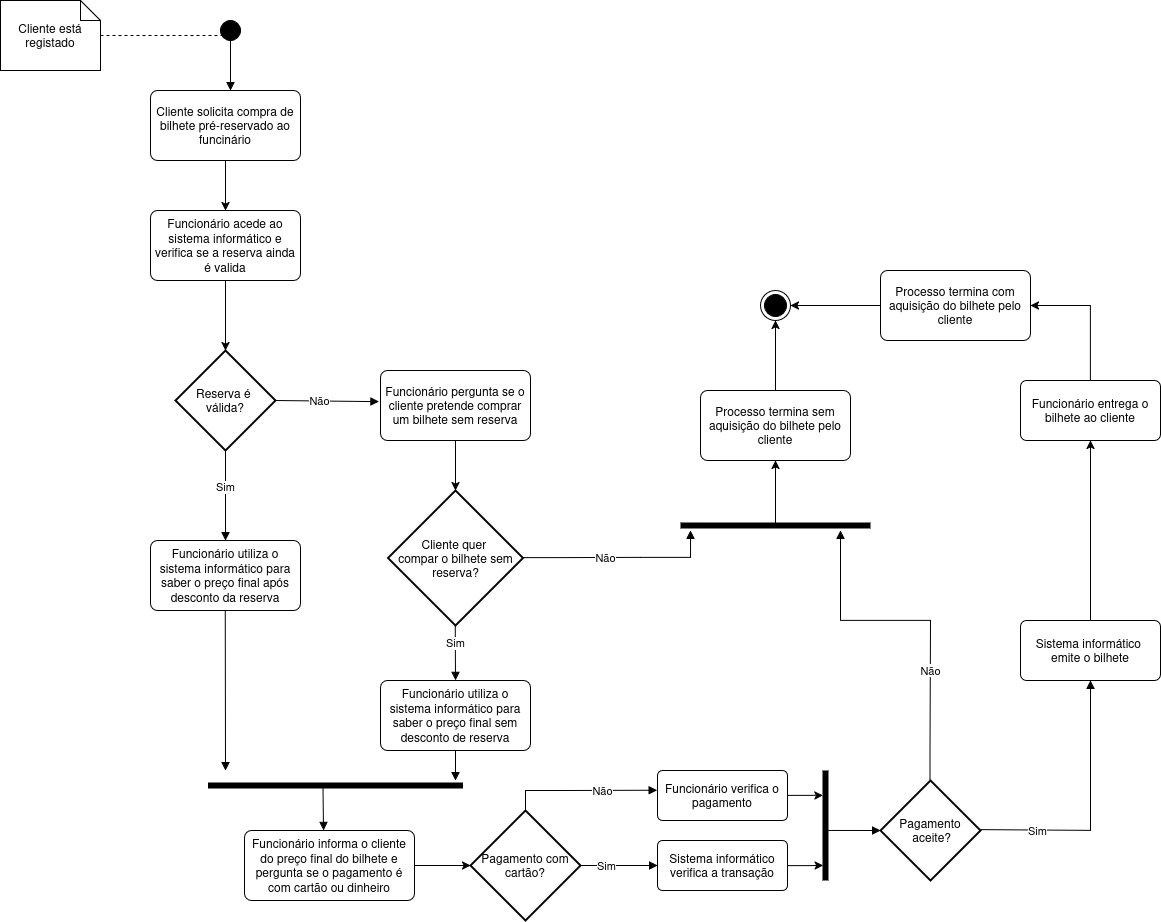

The diagram above was exported from draw.io. Its source (the exported page's mxGraphModel, read from the mxfile embedded in the PNG):
<mxGraphModel dx="2049" dy="1129" grid="1" gridSize="10" guides="1" tooltips="1" connect="1" arrows="1" fold="1" page="1" pageScale="1" pageWidth="827" pageHeight="1169" math="0" shadow="0">
  <root>
    <mxCell id="0" />
    <mxCell id="1" parent="0" />
    <mxCell id="VTVtwpCbK4Fh5dqIdw2J-3" style="edgeStyle=orthogonalEdgeStyle;rounded=0;orthogonalLoop=1;jettySize=auto;html=1;dashed=1;endArrow=none;startFill=0;" edge="1" parent="1" source="VTVtwpCbK4Fh5dqIdw2J-1">
      <mxGeometry relative="1" as="geometry">
        <mxPoint x="400" y="85" as="targetPoint" />
      </mxGeometry>
    </mxCell>
    <mxCell id="VTVtwpCbK4Fh5dqIdw2J-1" value="Cliente está registado" style="shape=note;size=20;whiteSpace=wrap;html=1;" vertex="1" parent="1">
      <mxGeometry x="170" y="50" width="100" height="70" as="geometry" />
    </mxCell>
    <mxCell id="VTVtwpCbK4Fh5dqIdw2J-2" value="" style="html=1;verticalAlign=bottom;startArrow=oval;startFill=1;endArrow=block;startSize=20;curved=0;rounded=0;targetPerimeterSpacing=0;endSize=6;" edge="1" parent="1">
      <mxGeometry width="60" relative="1" as="geometry">
        <mxPoint x="400" y="80" as="sourcePoint" />
        <mxPoint x="400" y="140" as="targetPoint" />
      </mxGeometry>
    </mxCell>
    <mxCell id="VTVtwpCbK4Fh5dqIdw2J-5" style="edgeStyle=orthogonalEdgeStyle;rounded=0;orthogonalLoop=1;jettySize=auto;html=1;" edge="1" parent="1" source="VTVtwpCbK4Fh5dqIdw2J-4" target="VTVtwpCbK4Fh5dqIdw2J-6">
      <mxGeometry relative="1" as="geometry">
        <mxPoint x="395" y="350" as="targetPoint" />
      </mxGeometry>
    </mxCell>
    <mxCell id="VTVtwpCbK4Fh5dqIdw2J-4" value="Cliente solicita compra de bilhete pré-reservado ao funcinário" style="rounded=1;arcSize=10;whiteSpace=wrap;html=1;align=center;" vertex="1" parent="1">
      <mxGeometry x="320" y="140" width="150" height="70" as="geometry" />
    </mxCell>
    <mxCell id="VTVtwpCbK4Fh5dqIdw2J-6" value="Funcionário acede ao sistema informático e verifica se a reserva ainda é valida" style="rounded=1;arcSize=10;whiteSpace=wrap;html=1;align=center;" vertex="1" parent="1">
      <mxGeometry x="320" y="260" width="150" height="70" as="geometry" />
    </mxCell>
    <mxCell id="VTVtwpCbK4Fh5dqIdw2J-8" value="&lt;div&gt;Reserva é&amp;nbsp;&lt;/div&gt;&lt;div&gt;válida?&lt;/div&gt;" style="strokeWidth=2;html=1;shape=mxgraph.flowchart.decision;whiteSpace=wrap;" vertex="1" parent="1">
      <mxGeometry x="345" y="400" width="100" height="100" as="geometry" />
    </mxCell>
    <mxCell id="VTVtwpCbK4Fh5dqIdw2J-9" style="edgeStyle=orthogonalEdgeStyle;rounded=0;orthogonalLoop=1;jettySize=auto;html=1;entryX=0.5;entryY=0;entryDx=0;entryDy=0;entryPerimeter=0;" edge="1" parent="1" source="VTVtwpCbK4Fh5dqIdw2J-6" target="VTVtwpCbK4Fh5dqIdw2J-8">
      <mxGeometry relative="1" as="geometry" />
    </mxCell>
    <mxCell id="VTVtwpCbK4Fh5dqIdw2J-10" value="Sim" style="html=1;verticalAlign=bottom;endArrow=block;curved=0;rounded=0;exitX=0.5;exitY=1;exitDx=0;exitDy=0;exitPerimeter=0;" edge="1" parent="1" source="VTVtwpCbK4Fh5dqIdw2J-8">
      <mxGeometry width="80" relative="1" as="geometry">
        <mxPoint x="330" y="490" as="sourcePoint" />
        <mxPoint x="395" y="590" as="targetPoint" />
      </mxGeometry>
    </mxCell>
    <mxCell id="VTVtwpCbK4Fh5dqIdw2J-12" value="Não" style="endArrow=block;endSize=6;endFill=1;html=1;rounded=0;exitX=1;exitY=0.5;exitDx=0;exitDy=0;exitPerimeter=0;entryX=-0.01;entryY=0.445;entryDx=0;entryDy=0;entryPerimeter=0;" edge="1" parent="1" source="VTVtwpCbK4Fh5dqIdw2J-8" target="VTVtwpCbK4Fh5dqIdw2J-14">
      <mxGeometry x="-0.1429" width="160" relative="1" as="geometry">
        <mxPoint x="380" y="510" as="sourcePoint" />
        <mxPoint x="550" y="500" as="targetPoint" />
        <Array as="points" />
        <mxPoint as="offset" />
      </mxGeometry>
    </mxCell>
    <mxCell id="VTVtwpCbK4Fh5dqIdw2J-14" value="Funcionário pergunta se o cliente pretende comprar um bilhete sem reserva" style="rounded=1;arcSize=10;whiteSpace=wrap;html=1;align=center;" vertex="1" parent="1">
      <mxGeometry x="550" y="420" width="150" height="70" as="geometry" />
    </mxCell>
    <mxCell id="VTVtwpCbK4Fh5dqIdw2J-15" style="edgeStyle=orthogonalEdgeStyle;rounded=0;orthogonalLoop=1;jettySize=auto;html=1;" edge="1" parent="1" source="VTVtwpCbK4Fh5dqIdw2J-14">
      <mxGeometry relative="1" as="geometry">
        <mxPoint x="625" y="540" as="targetPoint" />
      </mxGeometry>
    </mxCell>
    <mxCell id="VTVtwpCbK4Fh5dqIdw2J-16" value="&lt;div&gt;Cliente quer&amp;nbsp;&lt;/div&gt;&lt;div&gt;compar o bilhete sem reserva?&lt;/div&gt;" style="strokeWidth=2;html=1;shape=mxgraph.flowchart.decision;whiteSpace=wrap;" vertex="1" parent="1">
      <mxGeometry x="557.5" y="540" width="135" height="135" as="geometry" />
    </mxCell>
    <mxCell id="VTVtwpCbK4Fh5dqIdw2J-19" value="Não" style="endArrow=block;endSize=6;endFill=1;html=1;rounded=0;exitX=1;exitY=0.5;exitDx=0;exitDy=0;exitPerimeter=0;entryX=0.053;entryY=1;entryDx=0;entryDy=0;entryPerimeter=0;" edge="1" parent="1" target="VTVtwpCbK4Fh5dqIdw2J-61">
      <mxGeometry x="-0.1429" width="160" relative="1" as="geometry">
        <mxPoint x="692.5" y="607.2599999999999" as="sourcePoint" />
        <mxPoint x="920" y="607" as="targetPoint" />
        <Array as="points">
          <mxPoint x="727.5" y="607.2599999999999" />
          <mxPoint x="810" y="607" />
          <mxPoint x="860" y="607" />
        </Array>
        <mxPoint as="offset" />
      </mxGeometry>
    </mxCell>
    <mxCell id="VTVtwpCbK4Fh5dqIdw2J-20" value="Sim" style="html=1;verticalAlign=bottom;endArrow=block;curved=0;rounded=0;exitX=0.5;exitY=1;exitDx=0;exitDy=0;exitPerimeter=0;" edge="1" parent="1">
      <mxGeometry width="80" relative="1" as="geometry">
        <mxPoint x="624.76" y="675" as="sourcePoint" />
        <mxPoint x="625" y="730" as="targetPoint" />
      </mxGeometry>
    </mxCell>
    <mxCell id="VTVtwpCbK4Fh5dqIdw2J-21" value="Funcionário utiliza o sistema informático para saber o preço final após desconto da reserva" style="rounded=1;arcSize=10;whiteSpace=wrap;html=1;align=center;" vertex="1" parent="1">
      <mxGeometry x="320" y="590" width="150" height="70" as="geometry" />
    </mxCell>
    <mxCell id="VTVtwpCbK4Fh5dqIdw2J-23" value="Funcionário informa o cliente do preço final do bilhete e pergunta se o pagamento é com cartão ou dinheiro" style="rounded=1;arcSize=10;whiteSpace=wrap;html=1;align=center;" vertex="1" parent="1">
      <mxGeometry x="414" y="880" width="170" height="70" as="geometry" />
    </mxCell>
    <mxCell id="VTVtwpCbK4Fh5dqIdw2J-26" value="Funcionário utiliza o sistema informático para saber o preço final sem desconto de reserva" style="rounded=1;arcSize=10;whiteSpace=wrap;html=1;align=center;" vertex="1" parent="1">
      <mxGeometry x="550" y="730" width="150" height="70" as="geometry" />
    </mxCell>
    <mxCell id="VTVtwpCbK4Fh5dqIdw2J-28" value="" style="line;strokeWidth=6;fillColor=none;align=left;verticalAlign=middle;spacingTop=-1;spacingLeft=3;spacingRight=3;rotatable=0;labelPosition=right;points=[];portConstraint=eastwest;strokeColor=inherit;" vertex="1" parent="1">
      <mxGeometry x="377.5" y="830" width="255" height="10" as="geometry" />
    </mxCell>
    <mxCell id="VTVtwpCbK4Fh5dqIdw2J-32" value="" style="endArrow=block;html=1;rounded=0;exitX=0.5;exitY=1;exitDx=0;exitDy=0;endFill=1;" edge="1" parent="1" source="VTVtwpCbK4Fh5dqIdw2J-26">
      <mxGeometry width="50" height="50" relative="1" as="geometry">
        <mxPoint x="580" y="890" as="sourcePoint" />
        <mxPoint x="625" y="830" as="targetPoint" />
      </mxGeometry>
    </mxCell>
    <mxCell id="VTVtwpCbK4Fh5dqIdw2J-36" value="" style="endArrow=block;html=1;rounded=0;exitX=0.451;exitY=0.763;exitDx=0;exitDy=0;endFill=1;exitPerimeter=0;" edge="1" parent="1" source="VTVtwpCbK4Fh5dqIdw2J-28">
      <mxGeometry width="50" height="50" relative="1" as="geometry">
        <mxPoint x="495.5" y="908" as="sourcePoint" />
        <mxPoint x="493" y="880" as="targetPoint" />
      </mxGeometry>
    </mxCell>
    <mxCell id="VTVtwpCbK4Fh5dqIdw2J-38" value="Pagamento com cartão?" style="strokeWidth=2;html=1;shape=mxgraph.flowchart.decision;whiteSpace=wrap;" vertex="1" parent="1">
      <mxGeometry x="640" y="860" width="110" height="110" as="geometry" />
    </mxCell>
    <mxCell id="VTVtwpCbK4Fh5dqIdw2J-39" style="edgeStyle=orthogonalEdgeStyle;rounded=0;orthogonalLoop=1;jettySize=auto;html=1;entryX=0;entryY=0.5;entryDx=0;entryDy=0;entryPerimeter=0;exitX=1;exitY=0.5;exitDx=0;exitDy=0;" edge="1" parent="1" source="VTVtwpCbK4Fh5dqIdw2J-23" target="VTVtwpCbK4Fh5dqIdw2J-38">
      <mxGeometry relative="1" as="geometry" />
    </mxCell>
    <mxCell id="VTVtwpCbK4Fh5dqIdw2J-41" value="Não" style="endArrow=block;endSize=6;endFill=1;html=1;rounded=0;exitX=0.5;exitY=0;exitDx=0;exitDy=0;exitPerimeter=0;entryX=-0.002;entryY=0.394;entryDx=0;entryDy=0;entryPerimeter=0;" edge="1" parent="1" source="VTVtwpCbK4Fh5dqIdw2J-38" target="VTVtwpCbK4Fh5dqIdw2J-56">
      <mxGeometry x="0.2727" width="160" relative="1" as="geometry">
        <mxPoint x="770" y="860" as="sourcePoint" />
        <mxPoint x="840" y="840" as="targetPoint" />
        <Array as="points">
          <mxPoint x="695" y="840" />
          <mxPoint x="735" y="840" />
        </Array>
        <mxPoint as="offset" />
      </mxGeometry>
    </mxCell>
    <mxCell id="VTVtwpCbK4Fh5dqIdw2J-43" value="" style="line;strokeWidth=6;fillColor=none;align=left;verticalAlign=middle;spacingTop=-1;spacingLeft=3;spacingRight=3;rotatable=0;labelPosition=right;points=[];portConstraint=eastwest;strokeColor=inherit;direction=south;" vertex="1" parent="1">
      <mxGeometry x="990" y="820" width="10" height="110" as="geometry" />
    </mxCell>
    <mxCell id="VTVtwpCbK4Fh5dqIdw2J-44" value="&lt;div&gt;Pagamento&lt;/div&gt;&lt;div&gt;&amp;nbsp;aceite?&lt;/div&gt;" style="strokeWidth=2;html=1;shape=mxgraph.flowchart.decision;whiteSpace=wrap;" vertex="1" parent="1">
      <mxGeometry x="1050" y="830" width="100" height="100" as="geometry" />
    </mxCell>
    <mxCell id="VTVtwpCbK4Fh5dqIdw2J-46" value="Não" style="endArrow=block;endSize=6;endFill=1;html=1;rounded=0;" edge="1" parent="1">
      <mxGeometry x="-0.3529" width="160" relative="1" as="geometry">
        <mxPoint x="1099.5" y="830" as="sourcePoint" />
        <mxPoint x="1010" y="580" as="targetPoint" />
        <Array as="points">
          <mxPoint x="1099.5" y="800" />
          <mxPoint x="1100" y="670" />
          <mxPoint x="1010" y="670" />
          <mxPoint x="1010" y="580" />
        </Array>
        <mxPoint as="offset" />
      </mxGeometry>
    </mxCell>
    <mxCell id="VTVtwpCbK4Fh5dqIdw2J-47" value="" style="ellipse;html=1;shape=endState;fillColor=#000000;strokeColor=#000000;" vertex="1" parent="1">
      <mxGeometry x="930" y="340" width="30" height="30" as="geometry" />
    </mxCell>
    <mxCell id="VTVtwpCbK4Fh5dqIdw2J-48" value="" style="endArrow=block;html=1;rounded=0;exitX=0.5;exitY=1;exitDx=0;exitDy=0;endFill=1;" edge="1" parent="1">
      <mxGeometry width="50" height="50" relative="1" as="geometry">
        <mxPoint x="394.76" y="660" as="sourcePoint" />
        <mxPoint x="395" y="820" as="targetPoint" />
      </mxGeometry>
    </mxCell>
    <mxCell id="VTVtwpCbK4Fh5dqIdw2J-50" value="" style="endArrow=block;html=1;rounded=0;endFill=1;exitX=0.545;exitY=0.237;exitDx=0;exitDy=0;exitPerimeter=0;" edge="1" parent="1" source="VTVtwpCbK4Fh5dqIdw2J-43">
      <mxGeometry width="50" height="50" relative="1" as="geometry">
        <mxPoint x="1000" y="880" as="sourcePoint" />
        <mxPoint x="1050" y="880" as="targetPoint" />
      </mxGeometry>
    </mxCell>
    <mxCell id="VTVtwpCbK4Fh5dqIdw2J-51" value="Sim" style="endArrow=block;endSize=6;endFill=1;html=1;rounded=0;exitX=1;exitY=0.5;exitDx=0;exitDy=0;exitPerimeter=0;entryX=0.5;entryY=1;entryDx=0;entryDy=0;" edge="1" parent="1" target="VTVtwpCbK4Fh5dqIdw2J-52">
      <mxGeometry x="-0.5555" width="160" relative="1" as="geometry">
        <mxPoint x="1150" y="879.25" as="sourcePoint" />
        <mxPoint x="1290" y="750" as="targetPoint" />
        <Array as="points">
          <mxPoint x="1260" y="880" />
          <mxPoint x="1260" y="750" />
        </Array>
        <mxPoint as="offset" />
      </mxGeometry>
    </mxCell>
    <mxCell id="VTVtwpCbK4Fh5dqIdw2J-66" style="edgeStyle=orthogonalEdgeStyle;rounded=0;orthogonalLoop=1;jettySize=auto;html=1;entryX=0.5;entryY=1;entryDx=0;entryDy=0;" edge="1" parent="1" source="VTVtwpCbK4Fh5dqIdw2J-52" target="VTVtwpCbK4Fh5dqIdw2J-53">
      <mxGeometry relative="1" as="geometry" />
    </mxCell>
    <mxCell id="VTVtwpCbK4Fh5dqIdw2J-52" value="&lt;div&gt;Sistema informático&amp;nbsp;&lt;/div&gt;&lt;div&gt;emite o bilhete&lt;/div&gt;" style="rounded=1;arcSize=10;whiteSpace=wrap;html=1;align=center;" vertex="1" parent="1">
      <mxGeometry x="1190" y="670" width="140" height="60" as="geometry" />
    </mxCell>
    <mxCell id="VTVtwpCbK4Fh5dqIdw2J-64" style="edgeStyle=orthogonalEdgeStyle;rounded=0;orthogonalLoop=1;jettySize=auto;html=1;entryX=1;entryY=0.5;entryDx=0;entryDy=0;" edge="1" parent="1" source="VTVtwpCbK4Fh5dqIdw2J-67" target="VTVtwpCbK4Fh5dqIdw2J-47">
      <mxGeometry relative="1" as="geometry">
        <mxPoint x="1305" y="360" as="targetPoint" />
        <Array as="points" />
      </mxGeometry>
    </mxCell>
    <mxCell id="VTVtwpCbK4Fh5dqIdw2J-53" value="Funcionário entrega o bilhete ao cliente" style="rounded=1;arcSize=10;whiteSpace=wrap;html=1;align=center;" vertex="1" parent="1">
      <mxGeometry x="1190" y="430" width="140" height="60" as="geometry" />
    </mxCell>
    <mxCell id="VTVtwpCbK4Fh5dqIdw2J-60" style="edgeStyle=orthogonalEdgeStyle;rounded=0;orthogonalLoop=1;jettySize=auto;html=1;entryX=0.225;entryY=0.747;entryDx=0;entryDy=0;entryPerimeter=0;" edge="1" parent="1" source="VTVtwpCbK4Fh5dqIdw2J-56" target="VTVtwpCbK4Fh5dqIdw2J-43">
      <mxGeometry relative="1" as="geometry">
        <mxPoint x="990" y="845" as="targetPoint" />
      </mxGeometry>
    </mxCell>
    <mxCell id="VTVtwpCbK4Fh5dqIdw2J-56" value="Funcionário verifica o pagamento" style="rounded=1;arcSize=10;whiteSpace=wrap;html=1;align=center;" vertex="1" parent="1">
      <mxGeometry x="827" y="820" width="130" height="50" as="geometry" />
    </mxCell>
    <mxCell id="VTVtwpCbK4Fh5dqIdw2J-59" style="edgeStyle=orthogonalEdgeStyle;rounded=0;orthogonalLoop=1;jettySize=auto;html=1;entryX=0.862;entryY=0.727;entryDx=0;entryDy=0;entryPerimeter=0;" edge="1" parent="1" source="VTVtwpCbK4Fh5dqIdw2J-57" target="VTVtwpCbK4Fh5dqIdw2J-43">
      <mxGeometry relative="1" as="geometry" />
    </mxCell>
    <mxCell id="VTVtwpCbK4Fh5dqIdw2J-57" value="Sistema informático verifica a transação" style="rounded=1;arcSize=10;whiteSpace=wrap;html=1;align=center;" vertex="1" parent="1">
      <mxGeometry x="827" y="890" width="130" height="50" as="geometry" />
    </mxCell>
    <mxCell id="VTVtwpCbK4Fh5dqIdw2J-58" value="Sim" style="endArrow=block;endSize=6;endFill=1;html=1;rounded=0;exitX=1;exitY=0.5;exitDx=0;exitDy=0;exitPerimeter=0;entryX=0;entryY=0.5;entryDx=0;entryDy=0;" edge="1" parent="1" target="VTVtwpCbK4Fh5dqIdw2J-57">
      <mxGeometry x="-0.3333" width="160" relative="1" as="geometry">
        <mxPoint x="750" y="915" as="sourcePoint" />
        <mxPoint x="830" y="916.5" as="targetPoint" />
        <Array as="points" />
        <mxPoint as="offset" />
      </mxGeometry>
    </mxCell>
    <mxCell id="VTVtwpCbK4Fh5dqIdw2J-61" value="" style="line;strokeWidth=6;fillColor=none;align=left;verticalAlign=middle;spacingTop=-1;spacingLeft=3;spacingRight=3;rotatable=0;labelPosition=right;points=[];portConstraint=eastwest;strokeColor=inherit;" vertex="1" parent="1">
      <mxGeometry x="850" y="570" width="190" height="10" as="geometry" />
    </mxCell>
    <mxCell id="VTVtwpCbK4Fh5dqIdw2J-69" style="edgeStyle=orthogonalEdgeStyle;rounded=0;orthogonalLoop=1;jettySize=auto;html=1;entryX=0.5;entryY=1;entryDx=0;entryDy=0;" edge="1" parent="1" source="VTVtwpCbK4Fh5dqIdw2J-63" target="VTVtwpCbK4Fh5dqIdw2J-47">
      <mxGeometry relative="1" as="geometry" />
    </mxCell>
    <mxCell id="VTVtwpCbK4Fh5dqIdw2J-63" value="&lt;div&gt;Processo termina sem&lt;/div&gt;&lt;div&gt;aquisição do bilhete pelo cliente&lt;/div&gt;" style="rounded=1;arcSize=10;whiteSpace=wrap;html=1;align=center;" vertex="1" parent="1">
      <mxGeometry x="870" y="440" width="150" height="70" as="geometry" />
    </mxCell>
    <mxCell id="VTVtwpCbK4Fh5dqIdw2J-68" value="" style="edgeStyle=orthogonalEdgeStyle;rounded=0;orthogonalLoop=1;jettySize=auto;html=1;entryX=1;entryY=0.5;entryDx=0;entryDy=0;" edge="1" parent="1" source="VTVtwpCbK4Fh5dqIdw2J-53" target="VTVtwpCbK4Fh5dqIdw2J-67">
      <mxGeometry relative="1" as="geometry">
        <mxPoint x="960" y="355" as="targetPoint" />
        <mxPoint x="1260" y="430" as="sourcePoint" />
        <Array as="points">
          <mxPoint x="1260" y="355" />
        </Array>
      </mxGeometry>
    </mxCell>
    <mxCell id="VTVtwpCbK4Fh5dqIdw2J-67" value="&lt;div&gt;Processo termina com&lt;/div&gt;&lt;div&gt;aquisição do bilhete pelo cliente&lt;/div&gt;" style="rounded=1;arcSize=10;whiteSpace=wrap;html=1;align=center;" vertex="1" parent="1">
      <mxGeometry x="1050" y="320" width="150" height="70" as="geometry" />
    </mxCell>
    <mxCell id="VTVtwpCbK4Fh5dqIdw2J-72" value="" style="endArrow=classic;html=1;rounded=0;entryX=0.5;entryY=1;entryDx=0;entryDy=0;exitX=0.5;exitY=0.319;exitDx=0;exitDy=0;exitPerimeter=0;" edge="1" parent="1" source="VTVtwpCbK4Fh5dqIdw2J-61" target="VTVtwpCbK4Fh5dqIdw2J-63">
      <mxGeometry width="50" height="50" relative="1" as="geometry">
        <mxPoint x="1100" y="580" as="sourcePoint" />
        <mxPoint x="1150" y="530" as="targetPoint" />
      </mxGeometry>
    </mxCell>
  </root>
</mxGraphModel>